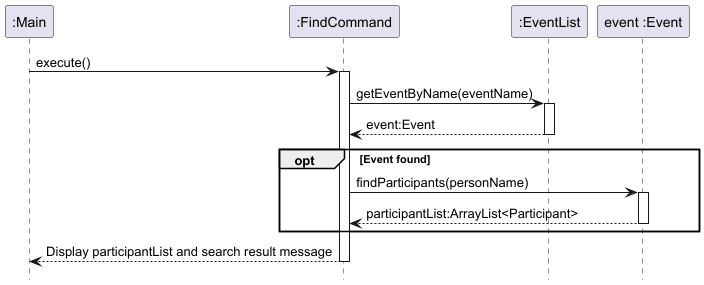

The diagram above was rendered by PlantUML. Its source (embedded in the PNG):
@startuml
hide footbox
participant ":Main" as Main
participant ":FindCommand" as FC
participant ":EventList" as EL
participant "event :Event" as E

Main -> FC: execute()
activate FC
FC -> EL: getEventByName(eventName)
activate EL
EL --> FC: event:Event
deactivate EL

opt Event found
    FC -> E: findParticipants(personName)
    activate E
    E --> FC: participantList:ArrayList<Participant>
    deactivate E

end opt

FC --> Main: Display participantList and search result message
deactivate FC

@enduml